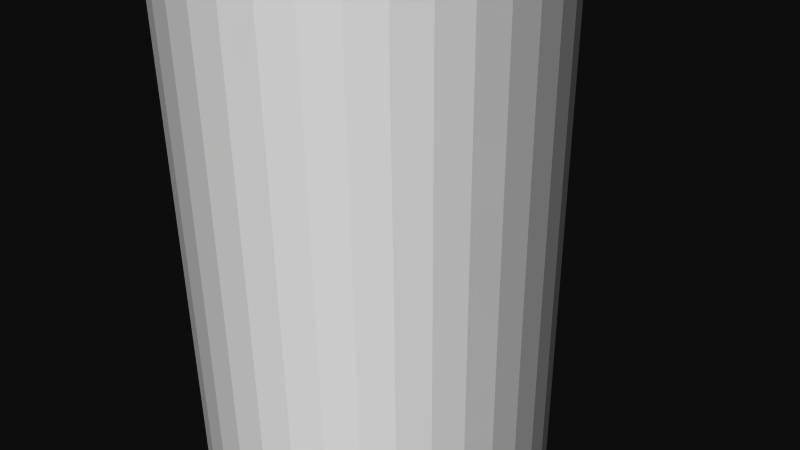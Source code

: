 # Source: 12135.blend  (saved by Blender 2.72.0; exported with 4.5.12 LTS)
import bpy
from mathutils import Matrix  # noqa: F401  (used for matrix-valued properties, if any)

bpy.ops.wm.read_factory_settings(use_empty=True)
scene = bpy.context.scene
scene.name = 'Scene'

# ---- collections
col_collection_1 = bpy.data.collections.new('Collection 1'); scene.collection.children.link(col_collection_1)

# ---- materials (node trees are filled in below, after node groups)
mat_material = bpy.data.materials.new('Material')
mat_material.alpha_threshold = 0.0
mat_material.use_transparent_shadow = False
mat_material.diffuse_color = (1.0, 1.0, 1.0, 1.0)
mat_material.specular_color = (0.902, 0.902, 0.902)
mat_material.roughness = 0.5

# ---- material node trees

# ---- world
world_world = bpy.data.worlds.new('World'); scene.world = world_world
world_world.color = (0.05088, 0.05088, 0.05088)
world_world.use_sun_shadow = False
world_world.sun_shadow_jitter_overblur = 0.0
world_world.cycles.sampling_method = 'MANUAL'
world_world.cycles.sample_map_resolution = 256

# ---- cameras
cam_camera = bpy.data.cameras.new('Camera')
cam_camera.clip_end = 100.0
cam_camera.lens = 35.0
cam_camera.sensor_width = 32.0
cam_camera.sensor_height = 18.0
cam_camera.ortho_scale = 7.314
cam_camera.dof.focus_distance = 0.0
cam_camera.dof.aperture_fstop = 128.0

# ---- meshes
me_rob_12135 = bpy.data.meshes.new('ROB-12135')
me_rob_12135.from_pydata([(0.2019, 63.5, 2.373), (-0.2019, -63.5, 2.373), (0.2019, -63.5, 2.373), (0.6, -63.5, 2.304), (0.6, 63.5, 2.304), (0.9808, -63.5, 2.17), (0.9808, 63.5, 2.17), (1.333, -63.5, 1.973), (1.333, 63.5, 1.973), (1.648, -63.5, 1.719), (1.648, 63.5, 1.719), (1.915, -63.5, 1.416), (1.915, 63.5, 1.416), (2.126, -63.5, 1.072), (2.126, 63.5, 1.072), (2.277, -63.5, 0.6973), (2.277, 63.5, 0.6973), (2.362, -63.5, 0.3025), (2.362, 63.5, 0.3025), (2.379, -63.5, -0.1011), (2.379, 63.5, -0.1011), (2.328, -63.5, -0.5017), (2.328, 63.5, -0.5017), (2.21, -63.5, -0.8879), (2.21, 63.5, -0.8879), (2.028, -63.5, -1.249), (2.028, 63.5, -1.249), (1.788, -63.5, -1.573), (1.788, 63.5, -1.573), (1.496, -63.5, -1.853), (1.496, 63.5, -1.853), (1.161, -63.5, -2.079), (1.161, 63.5, -2.079), (0.7933, -63.5, -2.245), (0.7933, 63.5, -2.245), (0.4024, -63.5, -2.347), (0.4024, 63.5, -2.347), (-2.384e-07, -63.5, -2.381), (-2.384e-07, 63.5, -2.381), (-0.4024, -63.5, -2.347), (-0.4024, 63.5, -2.347), (-0.7933, -63.5, -2.245), (-0.7933, 63.5, -2.245), (-1.161, -63.5, -2.079), (-1.161, 63.5, -2.079), (-1.496, -63.5, -1.853), (-1.496, 63.5, -1.853), (-1.788, -63.5, -1.573), (-1.788, 63.5, -1.573), (-2.028, -63.5, -1.249), (-2.028, 63.5, -1.249), (-2.21, -63.5, -0.8879), (-2.21, 63.5, -0.8879), (-2.328, -63.5, -0.5017), (-2.328, 63.5, -0.5017), (-2.379, -63.5, -0.1011), (-2.379, 63.5, -0.1011), (-2.362, -63.5, 0.3025), (-2.362, 63.5, 0.3025), (-2.277, -63.5, 0.6973), (-2.277, 63.5, 0.6973), (-2.126, -63.5, 1.072), (-2.126, 63.5, 1.072), (-1.915, -63.5, 1.416), (-1.915, 63.5, 1.416), (-1.648, -63.5, 1.719), (-1.648, 63.5, 1.719), (-1.333, -63.5, 1.973), (-1.333, 63.5, 1.973), (-0.9808, -63.5, 2.17), (-0.9808, 63.5, 2.17), (-0.6, -63.5, 2.304), (-0.6, 63.5, 2.304), (-0.2019, 63.5, 2.373)], [], [(15, 16, 14, 13), (7, 8, 6, 5), (7, 5, 3, 2, 1, 71, 69, 67, 65, 63, 61, 59, 57, 55, 53, 51, 49, 47, 45, 43, 41, 39, 37, 35, 33, 31, 29, 27, 25, 23, 21, 19, 17, 15, 13, 11, 9), (39, 40, 38, 37), (31, 32, 30, 29), (35, 36, 34, 33), (3, 4, 0, 2), (1, 73, 72, 71), (37, 38, 36, 35), (63, 64, 62, 61), (13, 14, 12, 11), (49, 50, 48, 47), (45, 46, 44, 43), (17, 18, 16, 15), (70, 72, 73, 0, 4, 6, 8, 10, 12, 14, 16, 18, 20, 22, 24, 26, 28, 30, 32, 34, 36, 38, 40, 42, 44, 46, 48, 50, 52, 54, 56, 58, 60, 62, 64, 66, 68), (25, 26, 24, 23), (53, 54, 52, 51), (33, 34, 32, 31), (43, 44, 42, 41), (19, 20, 18, 17), (51, 52, 50, 49), (73, 1, 2, 0), (23, 24, 22, 21), (47, 48, 46, 45), (41, 42, 40, 39), (59, 60, 58, 57), (27, 28, 26, 25), (71, 72, 70, 69), (69, 70, 68, 67), (21, 22, 20, 19), (5, 6, 4, 3), (29, 30, 28, 27), (9, 10, 8, 7), (65, 66, 64, 63), (57, 58, 56, 55), (61, 62, 60, 59), (55, 56, 54, 53), (11, 12, 10, 9), (67, 68, 66, 65)])
me_rob_12135.materials.append(mat_material)
me_rob_12135.use_remesh_preserve_volume = False
me_rob_12135.use_remesh_preserve_attributes = False
me_rob_12135.use_mirror_vertex_groups = False
me_rob_12135.update()

# ---- objects
ob_rob_12135 = bpy.data.objects.new('ROB-12135', me_rob_12135)
ob_camera = bpy.data.objects.new('Camera', cam_camera)

# ---- transforms, parenting, visibility, modifiers, constraints
ob_rob_12135.location = (0.0, 0.0, 0.0)
ob_rob_12135.rotation_euler = (1.571, -0.0, 0.0)
ob_rob_12135.lineart.crease_threshold = 0.0
ob_camera.location = (7.481, -6.508, 5.344)
ob_camera.rotation_euler = (1.109, 0.01082, 0.8149)
ob_camera.lock_rotations_4d = False
ob_camera.empty_display_type = 'ARROWS'
ob_camera.color = (0.0, 0.0, 0.0, 0.0)
ob_camera.display_type = 'WIRE'
ob_camera.lineart.crease_threshold = 0.0

# ---- collection membership
col_collection_1.objects.link(ob_rob_12135)
col_collection_1.objects.link(ob_camera)

# ---- scene / render settings (as saved in the file)
scene.camera = ob_camera
scene.frame_start = 1; scene.frame_end = 250; scene.frame_set(1)
scene.render.engine = 'BLENDER_EEVEE_NEXT'
scene.render.resolution_percentage = 50
scene.render.dither_intensity = 0.0
scene.cycles.use_denoising = False
scene.cycles.samples = 10
scene.cycles.sampling_pattern = 'TABULATED_SOBOL'
scene.cycles.light_sampling_threshold = 0.0
scene.cycles.use_adaptive_sampling = False
scene.cycles.use_light_tree = False
scene.cycles.blur_glossy = 0.0
scene.cycles.pixel_filter_type = 'GAUSSIAN'
scene.cycles.sample_clamp_indirect = 0.0
scene.view_settings.view_transform = 'Raw'
bpy.context.view_layer.update()

# ---- added for rendering (the .blend has no usable light): sun
light_auto_sun = bpy.data.lights.new('AutoSun', 'SUN')
light_auto_sun.energy = 3.0
light_auto_sun.angle = 0.0523599
ob_auto_sun = bpy.data.objects.new('AutoSun', light_auto_sun)
scene.collection.objects.link(ob_auto_sun)
ob_auto_sun.rotation_euler = (0.872665, 0.174533, 0.523599)
bpy.context.view_layer.update()
